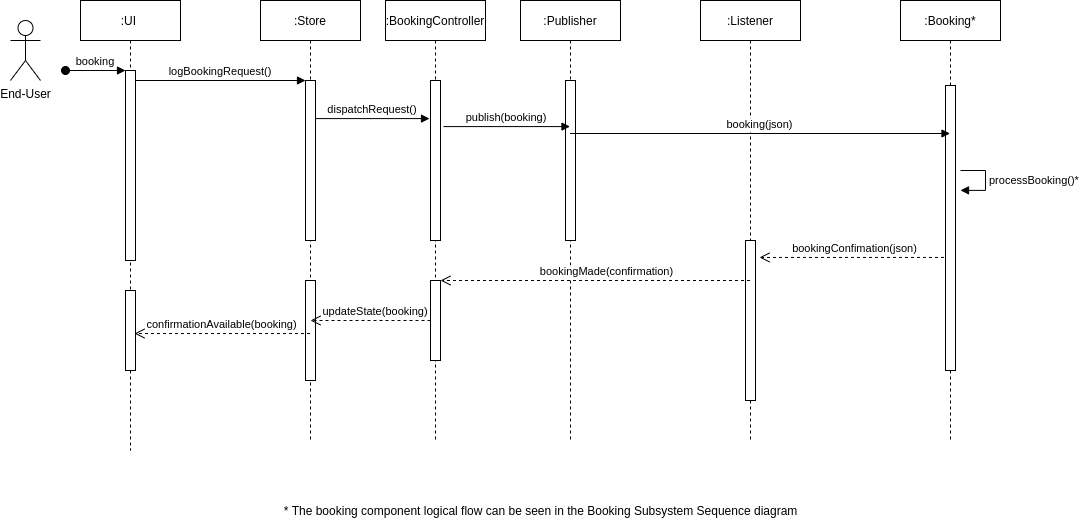

The diagram above was exported from draw.io. Its source (the exported page's mxGraphModel, read from the mxfile embedded in the PNG):
<mxGraphModel dx="2149" dy="1908" grid="1" gridSize="10" guides="1" tooltips="1" connect="1" arrows="1" fold="1" page="1" pageScale="1" pageWidth="850" pageHeight="1100" math="0" shadow="0">
  <root>
    <mxCell id="0" />
    <mxCell id="1" parent="0" />
    <mxCell id="2" value=":UI " style="shape=umlLifeline;perimeter=lifelinePerimeter;container=1;collapsible=0;recursiveResize=0;rounded=0;shadow=0;strokeWidth=1;" vertex="1" parent="1">
      <mxGeometry x="30" y="80" width="100" height="450" as="geometry" />
    </mxCell>
    <mxCell id="3" value="" style="points=[];perimeter=orthogonalPerimeter;rounded=0;shadow=0;strokeWidth=1;" vertex="1" parent="2">
      <mxGeometry x="45" y="70" width="10" height="190" as="geometry" />
    </mxCell>
    <mxCell id="4" value="booking" style="verticalAlign=bottom;startArrow=oval;endArrow=block;startSize=8;shadow=0;strokeWidth=1;" edge="1" parent="2" target="3">
      <mxGeometry relative="1" as="geometry">
        <mxPoint x="-15" y="70" as="sourcePoint" />
      </mxGeometry>
    </mxCell>
    <mxCell id="5" value="" style="points=[];perimeter=orthogonalPerimeter;rounded=0;shadow=0;strokeWidth=1;" vertex="1" parent="2">
      <mxGeometry x="45" y="290" width="10" height="80" as="geometry" />
    </mxCell>
    <mxCell id="6" value=":Store" style="shape=umlLifeline;perimeter=lifelinePerimeter;container=1;collapsible=0;recursiveResize=0;rounded=0;shadow=0;strokeWidth=1;" vertex="1" parent="1">
      <mxGeometry x="210" y="80" width="100" height="440" as="geometry" />
    </mxCell>
    <mxCell id="7" value="" style="points=[];perimeter=orthogonalPerimeter;rounded=0;shadow=0;strokeWidth=1;" vertex="1" parent="6">
      <mxGeometry x="45" y="80" width="10" height="160" as="geometry" />
    </mxCell>
    <mxCell id="8" value="" style="points=[];perimeter=orthogonalPerimeter;rounded=0;shadow=0;strokeWidth=1;" vertex="1" parent="6">
      <mxGeometry x="45" y="280" width="10" height="100" as="geometry" />
    </mxCell>
    <mxCell id="9" value="confirmationAvailable(booking)" style="verticalAlign=bottom;endArrow=open;dashed=1;endSize=8;shadow=0;strokeWidth=1;entryX=0.9;entryY=0.538;entryDx=0;entryDy=0;entryPerimeter=0;" edge="1" source="6" target="5" parent="1">
      <mxGeometry relative="1" as="geometry">
        <mxPoint x="275" y="236" as="targetPoint" />
      </mxGeometry>
    </mxCell>
    <mxCell id="10" value="logBookingRequest()" style="verticalAlign=bottom;endArrow=block;entryX=0;entryY=0;shadow=0;strokeWidth=1;" edge="1" source="3" target="7" parent="1">
      <mxGeometry relative="1" as="geometry">
        <mxPoint x="275" y="160" as="sourcePoint" />
      </mxGeometry>
    </mxCell>
    <mxCell id="11" value="dispatchRequest()" style="verticalAlign=bottom;endArrow=block;entryX=-0.1;entryY=0.238;shadow=0;strokeWidth=1;entryDx=0;entryDy=0;entryPerimeter=0;" edge="1" source="7" target="14" parent="1">
      <mxGeometry relative="1" as="geometry">
        <mxPoint x="240" y="200" as="sourcePoint" />
      </mxGeometry>
    </mxCell>
    <mxCell id="12" value="bookingConfimation(json)" style="verticalAlign=bottom;endArrow=open;dashed=1;endSize=8;shadow=0;strokeWidth=1;entryX=1.4;entryY=0.106;entryDx=0;entryDy=0;entryPerimeter=0;" edge="1" source="17" target="21" parent="1">
      <mxGeometry relative="1" as="geometry">
        <mxPoint x="240" y="257" as="targetPoint" />
        <mxPoint x="910" y="400" as="sourcePoint" />
      </mxGeometry>
    </mxCell>
    <mxCell id="13" value=":BookingController" style="shape=umlLifeline;perimeter=lifelinePerimeter;container=1;collapsible=0;recursiveResize=0;rounded=0;shadow=0;strokeWidth=1;" vertex="1" parent="1">
      <mxGeometry x="335" y="80" width="100" height="440" as="geometry" />
    </mxCell>
    <mxCell id="14" value="" style="points=[];perimeter=orthogonalPerimeter;rounded=0;shadow=0;strokeWidth=1;" vertex="1" parent="13">
      <mxGeometry x="45" y="80" width="10" height="160" as="geometry" />
    </mxCell>
    <mxCell id="15" value=":Publisher" style="shape=umlLifeline;perimeter=lifelinePerimeter;container=1;collapsible=0;recursiveResize=0;rounded=0;shadow=0;strokeWidth=1;" vertex="1" parent="1">
      <mxGeometry x="470" y="80" width="100" height="440" as="geometry" />
    </mxCell>
    <mxCell id="16" value="" style="points=[];perimeter=orthogonalPerimeter;rounded=0;shadow=0;strokeWidth=1;" vertex="1" parent="15">
      <mxGeometry x="45" y="80" width="10" height="160" as="geometry" />
    </mxCell>
    <mxCell id="17" value=":Booking*" style="shape=umlLifeline;perimeter=lifelinePerimeter;container=1;collapsible=0;recursiveResize=0;rounded=0;shadow=0;strokeWidth=1;" vertex="1" parent="1">
      <mxGeometry x="850" y="80" width="100" height="440" as="geometry" />
    </mxCell>
    <mxCell id="18" value="" style="points=[];perimeter=orthogonalPerimeter;rounded=0;shadow=0;strokeWidth=1;" vertex="1" parent="17">
      <mxGeometry x="45" y="85" width="10" height="285" as="geometry" />
    </mxCell>
    <mxCell id="19" value="processBooking()*" style="edgeStyle=orthogonalEdgeStyle;html=1;align=left;spacingLeft=2;endArrow=block;rounded=0;entryX=1.5;entryY=0.368;entryDx=0;entryDy=0;entryPerimeter=0;" edge="1" parent="17" target="18">
      <mxGeometry relative="1" as="geometry">
        <mxPoint x="60" y="170" as="sourcePoint" />
        <Array as="points">
          <mxPoint x="85" y="170" />
          <mxPoint x="85" y="190" />
        </Array>
        <mxPoint x="65" y="190.00000000000023" as="targetPoint" />
      </mxGeometry>
    </mxCell>
    <mxCell id="20" value=":Listener" style="shape=umlLifeline;perimeter=lifelinePerimeter;container=1;collapsible=0;recursiveResize=0;rounded=0;shadow=0;strokeWidth=1;" vertex="1" parent="1">
      <mxGeometry x="650" y="80" width="100" height="440" as="geometry" />
    </mxCell>
    <mxCell id="21" value="" style="points=[];perimeter=orthogonalPerimeter;rounded=0;shadow=0;strokeWidth=1;" vertex="1" parent="20">
      <mxGeometry x="45" y="240" width="10" height="160" as="geometry" />
    </mxCell>
    <mxCell id="22" value="publish(booking)" style="verticalAlign=bottom;endArrow=block;shadow=0;strokeWidth=1;exitX=1.3;exitY=0.288;exitDx=0;exitDy=0;exitPerimeter=0;" edge="1" source="14" target="15" parent="1">
      <mxGeometry relative="1" as="geometry">
        <mxPoint x="480" y="208" as="sourcePoint" />
        <mxPoint x="479" y="208.08000000000004" as="targetPoint" />
      </mxGeometry>
    </mxCell>
    <mxCell id="23" value="booking(json)" style="verticalAlign=bottom;endArrow=block;shadow=0;strokeWidth=1;" edge="1" target="17" parent="1">
      <mxGeometry relative="1" as="geometry">
        <mxPoint x="519.5" y="213" as="sourcePoint" />
        <mxPoint x="870" y="210" as="targetPoint" />
      </mxGeometry>
    </mxCell>
    <mxCell id="24" value="updateState(booking)" style="verticalAlign=bottom;endArrow=open;dashed=1;endSize=8;shadow=0;strokeWidth=1;" edge="1" source="25" parent="1">
      <mxGeometry x="-0.078" relative="1" as="geometry">
        <mxPoint x="260" y="400" as="targetPoint" />
        <mxPoint x="939.5" y="336.96000000000004" as="sourcePoint" />
        <mxPoint as="offset" />
      </mxGeometry>
    </mxCell>
    <mxCell id="25" value="" style="points=[];perimeter=orthogonalPerimeter;rounded=0;shadow=0;strokeWidth=1;" vertex="1" parent="1">
      <mxGeometry x="380" y="360" width="10" height="80" as="geometry" />
    </mxCell>
    <mxCell id="26" value="bookingMade(confirmation)" style="verticalAlign=bottom;endArrow=open;dashed=1;endSize=8;shadow=0;strokeWidth=1;" edge="1" source="20" target="25" parent="1">
      <mxGeometry x="-0.078" relative="1" as="geometry">
        <mxPoint x="260" y="400" as="targetPoint" />
        <mxPoint x="779.5" y="400" as="sourcePoint" />
        <mxPoint as="offset" />
      </mxGeometry>
    </mxCell>
    <mxCell id="27" value="End-User" style="shape=umlActor;verticalLabelPosition=bottom;verticalAlign=top;html=1;outlineConnect=0;" vertex="1" parent="1">
      <mxGeometry x="-40" y="100" width="30" height="60" as="geometry" />
    </mxCell>
    <mxCell id="28" value="* The booking component logical flow can be seen in the Booking Subsystem Sequence diagram" style="text;html=1;align=center;verticalAlign=middle;resizable=0;points=[];autosize=1;" vertex="1" parent="1">
      <mxGeometry x="225" y="580" width="530" height="20" as="geometry" />
    </mxCell>
  </root>
</mxGraphModel>